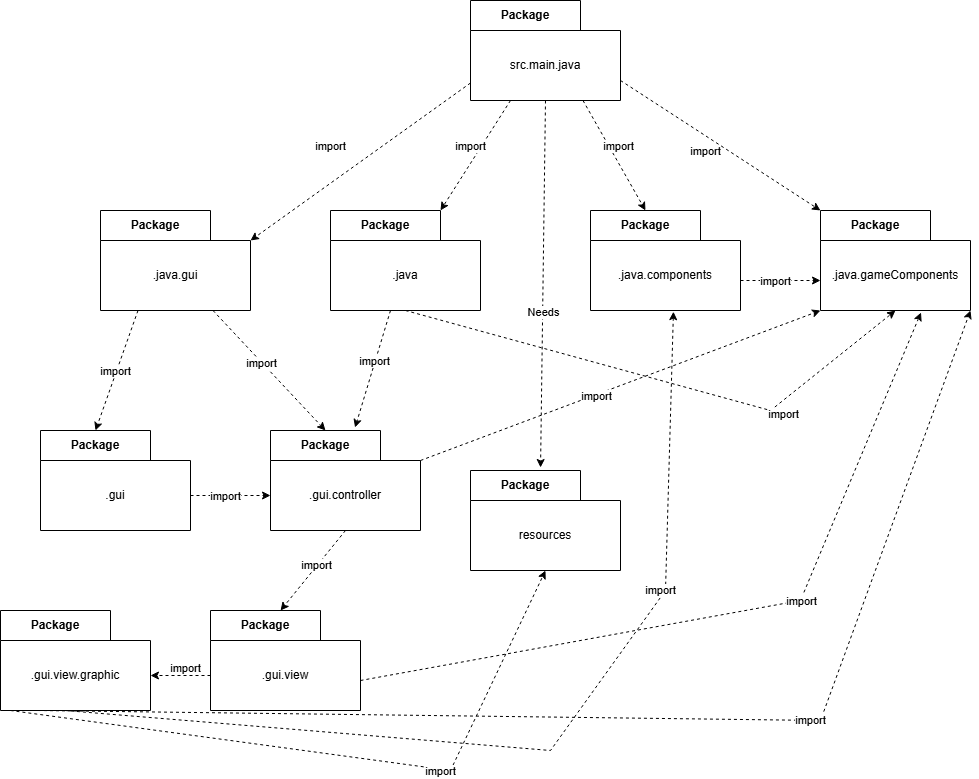

The diagram above was exported from draw.io. Its source (the exported page's mxGraphModel, read from the mxfile embedded in the PNG):
<mxGraphModel dx="1037" dy="983" grid="1" gridSize="10" guides="1" tooltips="1" connect="1" arrows="1" fold="1" page="1" pageScale="1" pageWidth="1169" pageHeight="827" math="0" shadow="0">
  <root>
    <mxCell id="0" />
    <mxCell id="1" parent="0" />
    <mxCell id="Meip9NyFKKI8Vt2uM3rC-1" value="Package" style="shape=folder;fontStyle=1;tabWidth=110;tabHeight=30;tabPosition=left;html=1;boundedLbl=1;labelInHeader=1;container=1;collapsible=0;whiteSpace=wrap;" vertex="1" parent="1">
      <mxGeometry x="370" y="250" width="150" height="100" as="geometry" />
    </mxCell>
    <mxCell id="Meip9NyFKKI8Vt2uM3rC-2" value=".java" style="html=1;strokeColor=none;resizeWidth=1;resizeHeight=1;fillColor=none;part=1;connectable=0;allowArrows=0;deletable=0;whiteSpace=wrap;" vertex="1" parent="Meip9NyFKKI8Vt2uM3rC-1">
      <mxGeometry width="150" height="70" relative="1" as="geometry">
        <mxPoint y="30" as="offset" />
      </mxGeometry>
    </mxCell>
    <mxCell id="Meip9NyFKKI8Vt2uM3rC-3" value="Package" style="shape=folder;fontStyle=1;tabWidth=110;tabHeight=30;tabPosition=left;html=1;boundedLbl=1;labelInHeader=1;container=1;collapsible=0;whiteSpace=wrap;" vertex="1" parent="1">
      <mxGeometry x="510" y="510" width="150" height="100" as="geometry" />
    </mxCell>
    <mxCell id="Meip9NyFKKI8Vt2uM3rC-4" value="resources" style="html=1;strokeColor=none;resizeWidth=1;resizeHeight=1;fillColor=none;part=1;connectable=0;allowArrows=0;deletable=0;whiteSpace=wrap;" vertex="1" parent="Meip9NyFKKI8Vt2uM3rC-3">
      <mxGeometry width="150" height="70" relative="1" as="geometry">
        <mxPoint y="30" as="offset" />
      </mxGeometry>
    </mxCell>
    <mxCell id="Meip9NyFKKI8Vt2uM3rC-5" value="Package" style="shape=folder;fontStyle=1;tabWidth=110;tabHeight=30;tabPosition=left;html=1;boundedLbl=1;labelInHeader=1;container=1;collapsible=0;whiteSpace=wrap;" vertex="1" parent="1">
      <mxGeometry x="630" y="250" width="150" height="100" as="geometry" />
    </mxCell>
    <mxCell id="Meip9NyFKKI8Vt2uM3rC-6" value=".java.components" style="html=1;strokeColor=none;resizeWidth=1;resizeHeight=1;fillColor=none;part=1;connectable=0;allowArrows=0;deletable=0;whiteSpace=wrap;" vertex="1" parent="Meip9NyFKKI8Vt2uM3rC-5">
      <mxGeometry width="150" height="70" relative="1" as="geometry">
        <mxPoint y="30" as="offset" />
      </mxGeometry>
    </mxCell>
    <mxCell id="Meip9NyFKKI8Vt2uM3rC-7" value="Package" style="shape=folder;fontStyle=1;tabWidth=110;tabHeight=30;tabPosition=left;html=1;boundedLbl=1;labelInHeader=1;container=1;collapsible=0;whiteSpace=wrap;" vertex="1" parent="1">
      <mxGeometry x="860" y="250" width="150" height="100" as="geometry" />
    </mxCell>
    <mxCell id="Meip9NyFKKI8Vt2uM3rC-8" value=".java.gameComponents" style="html=1;strokeColor=none;resizeWidth=1;resizeHeight=1;fillColor=none;part=1;connectable=0;allowArrows=0;deletable=0;whiteSpace=wrap;" vertex="1" parent="Meip9NyFKKI8Vt2uM3rC-7">
      <mxGeometry width="150" height="70" relative="1" as="geometry">
        <mxPoint y="30" as="offset" />
      </mxGeometry>
    </mxCell>
    <mxCell id="Meip9NyFKKI8Vt2uM3rC-9" value="Package" style="shape=folder;fontStyle=1;tabWidth=110;tabHeight=30;tabPosition=left;html=1;boundedLbl=1;labelInHeader=1;container=1;collapsible=0;whiteSpace=wrap;" vertex="1" parent="1">
      <mxGeometry x="140" y="250" width="150" height="100" as="geometry" />
    </mxCell>
    <mxCell id="Meip9NyFKKI8Vt2uM3rC-10" value=".java.gui" style="html=1;strokeColor=none;resizeWidth=1;resizeHeight=1;fillColor=none;part=1;connectable=0;allowArrows=0;deletable=0;whiteSpace=wrap;" vertex="1" parent="Meip9NyFKKI8Vt2uM3rC-9">
      <mxGeometry width="150" height="70" relative="1" as="geometry">
        <mxPoint y="30" as="offset" />
      </mxGeometry>
    </mxCell>
    <mxCell id="Meip9NyFKKI8Vt2uM3rC-13" value="Package" style="shape=folder;fontStyle=1;tabWidth=110;tabHeight=30;tabPosition=left;html=1;boundedLbl=1;labelInHeader=1;container=1;collapsible=0;whiteSpace=wrap;" vertex="1" parent="1">
      <mxGeometry x="510" y="40" width="150" height="100" as="geometry" />
    </mxCell>
    <mxCell id="Meip9NyFKKI8Vt2uM3rC-14" value="src.main.java" style="html=1;strokeColor=none;resizeWidth=1;resizeHeight=1;fillColor=none;part=1;connectable=0;allowArrows=0;deletable=0;whiteSpace=wrap;" vertex="1" parent="Meip9NyFKKI8Vt2uM3rC-13">
      <mxGeometry width="150" height="70" relative="1" as="geometry">
        <mxPoint y="30" as="offset" />
      </mxGeometry>
    </mxCell>
    <mxCell id="Meip9NyFKKI8Vt2uM3rC-16" style="rounded=0;orthogonalLoop=1;jettySize=auto;html=1;exitX=0;exitY=0;exitDx=0;exitDy=82.5;exitPerimeter=0;entryX=0;entryY=0;entryDx=150;entryDy=30;entryPerimeter=0;strokeColor=default;dashed=1;" edge="1" parent="1" source="Meip9NyFKKI8Vt2uM3rC-13" target="Meip9NyFKKI8Vt2uM3rC-9">
      <mxGeometry relative="1" as="geometry" />
    </mxCell>
    <mxCell id="Meip9NyFKKI8Vt2uM3rC-17" style="rounded=0;orthogonalLoop=1;jettySize=auto;html=1;exitX=0;exitY=0;exitDx=0;exitDy=82.5;exitPerimeter=0;entryX=0;entryY=0;entryDx=110;entryDy=0;entryPerimeter=0;strokeColor=default;dashed=1;" edge="1" parent="1" target="Meip9NyFKKI8Vt2uM3rC-1">
      <mxGeometry relative="1" as="geometry">
        <mxPoint x="550" y="140" as="sourcePoint" />
        <mxPoint x="220" y="297" as="targetPoint" />
      </mxGeometry>
    </mxCell>
    <mxCell id="Meip9NyFKKI8Vt2uM3rC-18" style="rounded=0;orthogonalLoop=1;jettySize=auto;html=1;exitX=0.75;exitY=1;exitDx=0;exitDy=0;exitPerimeter=0;entryX=0;entryY=0;entryDx=55;entryDy=0;entryPerimeter=0;strokeColor=default;dashed=1;" edge="1" parent="1" source="Meip9NyFKKI8Vt2uM3rC-13" target="Meip9NyFKKI8Vt2uM3rC-5">
      <mxGeometry relative="1" as="geometry">
        <mxPoint x="530" y="143" as="sourcePoint" />
        <mxPoint x="200" y="300" as="targetPoint" />
      </mxGeometry>
    </mxCell>
    <mxCell id="Meip9NyFKKI8Vt2uM3rC-19" style="rounded=0;orthogonalLoop=1;jettySize=auto;html=1;exitX=0.75;exitY=1;exitDx=0;exitDy=0;exitPerimeter=0;entryX=0;entryY=0;entryDx=0;entryDy=0;entryPerimeter=0;strokeColor=default;dashed=1;" edge="1" parent="1" target="Meip9NyFKKI8Vt2uM3rC-7">
      <mxGeometry relative="1" as="geometry">
        <mxPoint x="660" y="120" as="sourcePoint" />
        <mxPoint x="762" y="230" as="targetPoint" />
      </mxGeometry>
    </mxCell>
    <mxCell id="Meip9NyFKKI8Vt2uM3rC-20" value="import" style="edgeLabel;html=1;align=center;verticalAlign=middle;resizable=0;points=[];" vertex="1" connectable="0" parent="Meip9NyFKKI8Vt2uM3rC-19">
      <mxGeometry x="-0.1288" y="1" relative="1" as="geometry">
        <mxPoint x="-90" y="10" as="offset" />
      </mxGeometry>
    </mxCell>
    <mxCell id="Meip9NyFKKI8Vt2uM3rC-21" value="import" style="edgeLabel;html=1;align=center;verticalAlign=middle;resizable=0;points=[];" vertex="1" connectable="0" parent="1">
      <mxGeometry x="819.9994170122146" y="185.51436743808654" as="geometry">
        <mxPoint x="-75" y="5" as="offset" />
      </mxGeometry>
    </mxCell>
    <mxCell id="Meip9NyFKKI8Vt2uM3rC-22" value="import" style="edgeLabel;html=1;align=center;verticalAlign=middle;resizable=0;points=[];" vertex="1" connectable="0" parent="1">
      <mxGeometry x="509.9994170122146" y="185.51436743808654" as="geometry" />
    </mxCell>
    <mxCell id="Meip9NyFKKI8Vt2uM3rC-23" value="import" style="edgeLabel;html=1;align=center;verticalAlign=middle;resizable=0;points=[];" vertex="1" connectable="0" parent="1">
      <mxGeometry x="369.9994170122146" y="185.51436743808654" as="geometry" />
    </mxCell>
    <mxCell id="Meip9NyFKKI8Vt2uM3rC-25" style="rounded=0;orthogonalLoop=1;jettySize=auto;html=1;exitX=0.75;exitY=1;exitDx=0;exitDy=0;exitPerimeter=0;entryX=0.467;entryY=-0.03;entryDx=0;entryDy=0;entryPerimeter=0;strokeColor=default;dashed=1;" edge="1" parent="1" target="Meip9NyFKKI8Vt2uM3rC-3">
      <mxGeometry relative="1" as="geometry">
        <mxPoint x="585" y="140" as="sourcePoint" />
        <mxPoint x="687" y="250" as="targetPoint" />
      </mxGeometry>
    </mxCell>
    <mxCell id="Meip9NyFKKI8Vt2uM3rC-26" value="Needs" style="edgeLabel;html=1;align=center;verticalAlign=middle;resizable=0;points=[];" vertex="1" connectable="0" parent="Meip9NyFKKI8Vt2uM3rC-25">
      <mxGeometry x="0.1522" relative="1" as="geometry">
        <mxPoint as="offset" />
      </mxGeometry>
    </mxCell>
    <mxCell id="Meip9NyFKKI8Vt2uM3rC-27" value="Package" style="shape=folder;fontStyle=1;tabWidth=110;tabHeight=30;tabPosition=left;html=1;boundedLbl=1;labelInHeader=1;container=1;collapsible=0;whiteSpace=wrap;" vertex="1" parent="1">
      <mxGeometry x="80" y="470" width="150" height="100" as="geometry" />
    </mxCell>
    <mxCell id="Meip9NyFKKI8Vt2uM3rC-28" value=".gui" style="html=1;strokeColor=none;resizeWidth=1;resizeHeight=1;fillColor=none;part=1;connectable=0;allowArrows=0;deletable=0;whiteSpace=wrap;" vertex="1" parent="Meip9NyFKKI8Vt2uM3rC-27">
      <mxGeometry width="150" height="70" relative="1" as="geometry">
        <mxPoint y="30" as="offset" />
      </mxGeometry>
    </mxCell>
    <mxCell id="Meip9NyFKKI8Vt2uM3rC-29" value="Package" style="shape=folder;fontStyle=1;tabWidth=110;tabHeight=30;tabPosition=left;html=1;boundedLbl=1;labelInHeader=1;container=1;collapsible=0;whiteSpace=wrap;" vertex="1" parent="1">
      <mxGeometry x="310" y="470" width="150" height="100" as="geometry" />
    </mxCell>
    <mxCell id="Meip9NyFKKI8Vt2uM3rC-30" value=".gui.controller" style="html=1;strokeColor=none;resizeWidth=1;resizeHeight=1;fillColor=none;part=1;connectable=0;allowArrows=0;deletable=0;whiteSpace=wrap;" vertex="1" parent="Meip9NyFKKI8Vt2uM3rC-29">
      <mxGeometry width="150" height="70" relative="1" as="geometry">
        <mxPoint y="30" as="offset" />
      </mxGeometry>
    </mxCell>
    <mxCell id="Meip9NyFKKI8Vt2uM3rC-31" style="rounded=0;orthogonalLoop=1;jettySize=auto;html=1;exitX=0.25;exitY=1;exitDx=0;exitDy=0;exitPerimeter=0;entryX=0;entryY=0;entryDx=55;entryDy=0;entryPerimeter=0;strokeColor=default;dashed=1;" edge="1" parent="1" source="Meip9NyFKKI8Vt2uM3rC-9" target="Meip9NyFKKI8Vt2uM3rC-27">
      <mxGeometry relative="1" as="geometry">
        <mxPoint x="100" y="350" as="sourcePoint" />
        <mxPoint x="-230" y="507" as="targetPoint" />
      </mxGeometry>
    </mxCell>
    <mxCell id="Meip9NyFKKI8Vt2uM3rC-34" value="import" style="edgeLabel;html=1;align=center;verticalAlign=middle;resizable=0;points=[];" vertex="1" connectable="0" parent="Meip9NyFKKI8Vt2uM3rC-31">
      <mxGeometry x="0.0042" relative="1" as="geometry">
        <mxPoint x="-1" as="offset" />
      </mxGeometry>
    </mxCell>
    <mxCell id="Meip9NyFKKI8Vt2uM3rC-32" style="rounded=0;orthogonalLoop=1;jettySize=auto;html=1;entryX=0;entryY=0;entryDx=55;entryDy=0;entryPerimeter=0;strokeColor=default;dashed=1;exitX=0.75;exitY=1;exitDx=0;exitDy=0;exitPerimeter=0;" edge="1" parent="1" source="Meip9NyFKKI8Vt2uM3rC-9" target="Meip9NyFKKI8Vt2uM3rC-29">
      <mxGeometry relative="1" as="geometry">
        <mxPoint x="110" y="350" as="sourcePoint" />
        <mxPoint x="-5" y="474" as="targetPoint" />
      </mxGeometry>
    </mxCell>
    <mxCell id="Meip9NyFKKI8Vt2uM3rC-33" value="import" style="edgeLabel;html=1;align=center;verticalAlign=middle;resizable=0;points=[];" vertex="1" connectable="0" parent="Meip9NyFKKI8Vt2uM3rC-32">
      <mxGeometry x="-0.1251" y="-1" relative="1" as="geometry">
        <mxPoint as="offset" />
      </mxGeometry>
    </mxCell>
    <mxCell id="Meip9NyFKKI8Vt2uM3rC-35" value="Package" style="shape=folder;fontStyle=1;tabWidth=110;tabHeight=30;tabPosition=left;html=1;boundedLbl=1;labelInHeader=1;container=1;collapsible=0;whiteSpace=wrap;" vertex="1" parent="1">
      <mxGeometry x="250" y="650" width="150" height="100" as="geometry" />
    </mxCell>
    <mxCell id="Meip9NyFKKI8Vt2uM3rC-36" value=".gui.view" style="html=1;strokeColor=none;resizeWidth=1;resizeHeight=1;fillColor=none;part=1;connectable=0;allowArrows=0;deletable=0;whiteSpace=wrap;" vertex="1" parent="Meip9NyFKKI8Vt2uM3rC-35">
      <mxGeometry width="150" height="70" relative="1" as="geometry">
        <mxPoint y="30" as="offset" />
      </mxGeometry>
    </mxCell>
    <mxCell id="Meip9NyFKKI8Vt2uM3rC-37" style="rounded=0;orthogonalLoop=1;jettySize=auto;html=1;entryX=0.467;entryY=0;entryDx=0;entryDy=0;entryPerimeter=0;strokeColor=default;dashed=1;exitX=0.5;exitY=1;exitDx=0;exitDy=0;exitPerimeter=0;" edge="1" parent="1" source="Meip9NyFKKI8Vt2uM3rC-29" target="Meip9NyFKKI8Vt2uM3rC-35">
      <mxGeometry relative="1" as="geometry">
        <mxPoint x="200" y="570" as="sourcePoint" />
        <mxPoint x="275" y="690" as="targetPoint" />
      </mxGeometry>
    </mxCell>
    <mxCell id="Meip9NyFKKI8Vt2uM3rC-38" value="import" style="edgeLabel;html=1;align=center;verticalAlign=middle;resizable=0;points=[];" vertex="1" connectable="0" parent="Meip9NyFKKI8Vt2uM3rC-37">
      <mxGeometry x="-0.1251" y="-1" relative="1" as="geometry">
        <mxPoint as="offset" />
      </mxGeometry>
    </mxCell>
    <mxCell id="Meip9NyFKKI8Vt2uM3rC-39" value="Package" style="shape=folder;fontStyle=1;tabWidth=110;tabHeight=30;tabPosition=left;html=1;boundedLbl=1;labelInHeader=1;container=1;collapsible=0;whiteSpace=wrap;" vertex="1" parent="1">
      <mxGeometry x="40" y="650" width="150" height="100" as="geometry" />
    </mxCell>
    <mxCell id="Meip9NyFKKI8Vt2uM3rC-40" value=".gui.view.graphic" style="html=1;strokeColor=none;resizeWidth=1;resizeHeight=1;fillColor=none;part=1;connectable=0;allowArrows=0;deletable=0;whiteSpace=wrap;" vertex="1" parent="Meip9NyFKKI8Vt2uM3rC-39">
      <mxGeometry width="150" height="70" relative="1" as="geometry">
        <mxPoint y="30" as="offset" />
      </mxGeometry>
    </mxCell>
    <mxCell id="Meip9NyFKKI8Vt2uM3rC-66" style="rounded=0;orthogonalLoop=1;jettySize=auto;html=1;entryX=0.5;entryY=1;entryDx=0;entryDy=0;entryPerimeter=0;strokeColor=default;dashed=1;exitX=0;exitY=0;exitDx=150;exitDy=30;exitPerimeter=0;" edge="1" parent="Meip9NyFKKI8Vt2uM3rC-39" target="Meip9NyFKKI8Vt2uM3rC-3">
      <mxGeometry relative="1" as="geometry">
        <mxPoint x="10" y="100" as="sourcePoint" />
        <mxPoint x="571" y="-268" as="targetPoint" />
        <Array as="points">
          <mxPoint x="450" y="160" />
        </Array>
      </mxGeometry>
    </mxCell>
    <mxCell id="Meip9NyFKKI8Vt2uM3rC-67" value="import" style="edgeLabel;html=1;align=center;verticalAlign=middle;resizable=0;points=[];" vertex="1" connectable="0" parent="Meip9NyFKKI8Vt2uM3rC-66">
      <mxGeometry x="-0.1251" y="-1" relative="1" as="geometry">
        <mxPoint x="142" y="20" as="offset" />
      </mxGeometry>
    </mxCell>
    <mxCell id="Meip9NyFKKI8Vt2uM3rC-41" style="rounded=0;orthogonalLoop=1;jettySize=auto;html=1;entryX=0;entryY=0;entryDx=150;entryDy=65;entryPerimeter=0;strokeColor=default;dashed=1;exitX=0;exitY=0;exitDx=0;exitDy=65;exitPerimeter=0;" edge="1" parent="1" source="Meip9NyFKKI8Vt2uM3rC-35" target="Meip9NyFKKI8Vt2uM3rC-39">
      <mxGeometry relative="1" as="geometry">
        <mxPoint x="320" y="680" as="sourcePoint" />
        <mxPoint x="320" y="760" as="targetPoint" />
      </mxGeometry>
    </mxCell>
    <mxCell id="Meip9NyFKKI8Vt2uM3rC-42" value="import" style="edgeLabel;html=1;align=center;verticalAlign=middle;resizable=0;points=[];" vertex="1" connectable="0" parent="Meip9NyFKKI8Vt2uM3rC-41">
      <mxGeometry x="-0.1251" y="-1" relative="1" as="geometry">
        <mxPoint y="-6" as="offset" />
      </mxGeometry>
    </mxCell>
    <mxCell id="Meip9NyFKKI8Vt2uM3rC-49" style="rounded=0;orthogonalLoop=1;jettySize=auto;html=1;entryX=0;entryY=0;entryDx=0;entryDy=100;entryPerimeter=0;strokeColor=default;dashed=1;exitX=0;exitY=0;exitDx=150;exitDy=30;exitPerimeter=0;" edge="1" parent="1" source="Meip9NyFKKI8Vt2uM3rC-29" target="Meip9NyFKKI8Vt2uM3rC-7">
      <mxGeometry relative="1" as="geometry">
        <mxPoint x="730" y="460" as="sourcePoint" />
        <mxPoint x="842" y="580" as="targetPoint" />
      </mxGeometry>
    </mxCell>
    <mxCell id="Meip9NyFKKI8Vt2uM3rC-50" value="import" style="edgeLabel;html=1;align=center;verticalAlign=middle;resizable=0;points=[];" vertex="1" connectable="0" parent="Meip9NyFKKI8Vt2uM3rC-49">
      <mxGeometry x="-0.1251" y="-1" relative="1" as="geometry">
        <mxPoint as="offset" />
      </mxGeometry>
    </mxCell>
    <mxCell id="Meip9NyFKKI8Vt2uM3rC-51" style="rounded=0;orthogonalLoop=1;jettySize=auto;html=1;entryX=0.5;entryY=1;entryDx=0;entryDy=0;entryPerimeter=0;strokeColor=default;dashed=1;exitX=0.5;exitY=1;exitDx=0;exitDy=0;exitPerimeter=0;" edge="1" parent="1" source="Meip9NyFKKI8Vt2uM3rC-1" target="Meip9NyFKKI8Vt2uM3rC-7">
      <mxGeometry relative="1" as="geometry">
        <mxPoint x="450" y="375" as="sourcePoint" />
        <mxPoint x="810" y="225" as="targetPoint" />
        <Array as="points">
          <mxPoint x="810" y="450" />
        </Array>
      </mxGeometry>
    </mxCell>
    <mxCell id="Meip9NyFKKI8Vt2uM3rC-52" value="import" style="edgeLabel;html=1;align=center;verticalAlign=middle;resizable=0;points=[];" vertex="1" connectable="0" parent="Meip9NyFKKI8Vt2uM3rC-51">
      <mxGeometry x="-0.1251" y="-1" relative="1" as="geometry">
        <mxPoint x="150" y="40" as="offset" />
      </mxGeometry>
    </mxCell>
    <mxCell id="Meip9NyFKKI8Vt2uM3rC-53" style="rounded=0;orthogonalLoop=1;jettySize=auto;html=1;entryX=0.564;entryY=-0.03;entryDx=0;entryDy=0;entryPerimeter=0;strokeColor=default;dashed=1;exitX=0.75;exitY=1;exitDx=0;exitDy=0;exitPerimeter=0;" edge="1" parent="1" target="Meip9NyFKKI8Vt2uM3rC-29">
      <mxGeometry relative="1" as="geometry">
        <mxPoint x="430" y="350" as="sourcePoint" />
        <mxPoint x="542" y="470" as="targetPoint" />
      </mxGeometry>
    </mxCell>
    <mxCell id="Meip9NyFKKI8Vt2uM3rC-54" value="import" style="edgeLabel;html=1;align=center;verticalAlign=middle;resizable=0;points=[];" vertex="1" connectable="0" parent="Meip9NyFKKI8Vt2uM3rC-53">
      <mxGeometry x="-0.1251" y="-1" relative="1" as="geometry">
        <mxPoint as="offset" />
      </mxGeometry>
    </mxCell>
    <mxCell id="Meip9NyFKKI8Vt2uM3rC-56" style="rounded=0;orthogonalLoop=1;jettySize=auto;html=1;entryX=0;entryY=0;entryDx=0;entryDy=65;entryPerimeter=0;strokeColor=default;dashed=1;exitX=0;exitY=0;exitDx=150;exitDy=65;exitPerimeter=0;" edge="1" parent="1">
      <mxGeometry relative="1" as="geometry">
        <mxPoint x="230" y="535" as="sourcePoint" />
        <mxPoint x="310" y="535" as="targetPoint" />
      </mxGeometry>
    </mxCell>
    <mxCell id="Meip9NyFKKI8Vt2uM3rC-57" value="import" style="edgeLabel;html=1;align=center;verticalAlign=middle;resizable=0;points=[];" vertex="1" connectable="0" parent="Meip9NyFKKI8Vt2uM3rC-56">
      <mxGeometry x="-0.1251" y="-1" relative="1" as="geometry">
        <mxPoint as="offset" />
      </mxGeometry>
    </mxCell>
    <mxCell id="Meip9NyFKKI8Vt2uM3rC-58" style="rounded=0;orthogonalLoop=1;jettySize=auto;html=1;entryX=0;entryY=0;entryDx=0;entryDy=65;entryPerimeter=0;strokeColor=default;dashed=1;exitX=0;exitY=0;exitDx=150;exitDy=65;exitPerimeter=0;" edge="1" parent="1">
      <mxGeometry relative="1" as="geometry">
        <mxPoint x="780" y="320" as="sourcePoint" />
        <mxPoint x="860" y="320" as="targetPoint" />
      </mxGeometry>
    </mxCell>
    <mxCell id="Meip9NyFKKI8Vt2uM3rC-59" value="import" style="edgeLabel;html=1;align=center;verticalAlign=middle;resizable=0;points=[];" vertex="1" connectable="0" parent="Meip9NyFKKI8Vt2uM3rC-58">
      <mxGeometry x="-0.1251" y="-1" relative="1" as="geometry">
        <mxPoint as="offset" />
      </mxGeometry>
    </mxCell>
    <mxCell id="Meip9NyFKKI8Vt2uM3rC-60" style="rounded=0;orthogonalLoop=1;jettySize=auto;html=1;entryX=0.67;entryY=1.02;entryDx=0;entryDy=0;entryPerimeter=0;strokeColor=default;dashed=1;exitX=0;exitY=0;exitDx=150;exitDy=30;exitPerimeter=0;" edge="1" parent="1" target="Meip9NyFKKI8Vt2uM3rC-7">
      <mxGeometry relative="1" as="geometry">
        <mxPoint x="400" y="720" as="sourcePoint" />
        <mxPoint x="800" y="570" as="targetPoint" />
        <Array as="points">
          <mxPoint x="840" y="640" />
        </Array>
      </mxGeometry>
    </mxCell>
    <mxCell id="Meip9NyFKKI8Vt2uM3rC-61" value="import" style="edgeLabel;html=1;align=center;verticalAlign=middle;resizable=0;points=[];" vertex="1" connectable="0" parent="Meip9NyFKKI8Vt2uM3rC-60">
      <mxGeometry x="-0.1251" y="-1" relative="1" as="geometry">
        <mxPoint x="113" y="-21" as="offset" />
      </mxGeometry>
    </mxCell>
    <mxCell id="Meip9NyFKKI8Vt2uM3rC-62" style="rounded=0;orthogonalLoop=1;jettySize=auto;html=1;entryX=0.553;entryY=1.012;entryDx=0;entryDy=0;entryPerimeter=0;strokeColor=default;dashed=1;exitX=0;exitY=0;exitDx=150;exitDy=30;exitPerimeter=0;" edge="1" parent="1" target="Meip9NyFKKI8Vt2uM3rC-5">
      <mxGeometry relative="1" as="geometry">
        <mxPoint x="104.5" y="750" as="sourcePoint" />
        <mxPoint x="665.5" y="382" as="targetPoint" />
        <Array as="points">
          <mxPoint x="590" y="790" />
          <mxPoint x="705" y="630" />
        </Array>
      </mxGeometry>
    </mxCell>
    <mxCell id="Meip9NyFKKI8Vt2uM3rC-63" value="import" style="edgeLabel;html=1;align=center;verticalAlign=middle;resizable=0;points=[];" vertex="1" connectable="0" parent="Meip9NyFKKI8Vt2uM3rC-62">
      <mxGeometry x="-0.1251" y="-1" relative="1" as="geometry">
        <mxPoint x="175" y="-156" as="offset" />
      </mxGeometry>
    </mxCell>
    <mxCell id="Meip9NyFKKI8Vt2uM3rC-64" style="rounded=0;orthogonalLoop=1;jettySize=auto;html=1;entryX=0;entryY=0;entryDx=150;entryDy=100;entryPerimeter=0;strokeColor=default;dashed=1;exitX=0.25;exitY=1;exitDx=0;exitDy=0;exitPerimeter=0;" edge="1" parent="1" source="Meip9NyFKKI8Vt2uM3rC-39" target="Meip9NyFKKI8Vt2uM3rC-7">
      <mxGeometry relative="1" as="geometry">
        <mxPoint x="710" y="620" as="sourcePoint" />
        <mxPoint x="950" y="490" as="targetPoint" />
        <Array as="points">
          <mxPoint x="860" y="760" />
        </Array>
      </mxGeometry>
    </mxCell>
    <mxCell id="Meip9NyFKKI8Vt2uM3rC-65" value="import" style="edgeLabel;html=1;align=center;verticalAlign=middle;resizable=0;points=[];" vertex="1" connectable="0" parent="Meip9NyFKKI8Vt2uM3rC-64">
      <mxGeometry x="-0.1251" y="-1" relative="1" as="geometry">
        <mxPoint x="239" y="2" as="offset" />
      </mxGeometry>
    </mxCell>
  </root>
</mxGraphModel>